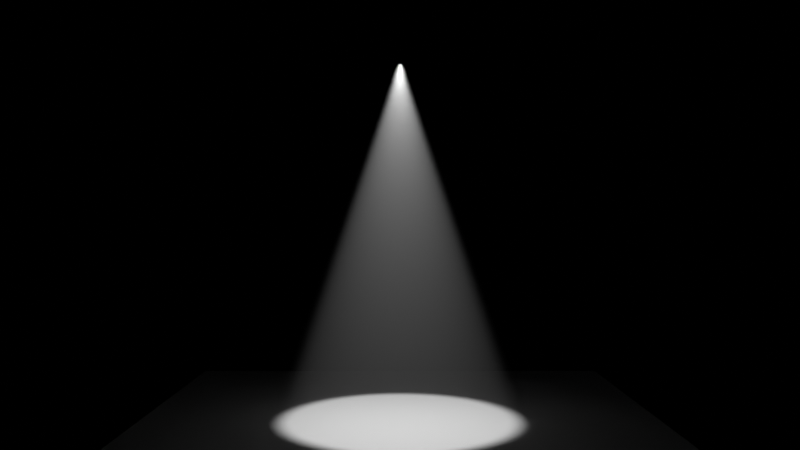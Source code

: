 # Source: ch09_05_volumetrics_solution.blend  (saved by Blender 5.3.31; exported with 4.5.12 LTS)
import bpy
from mathutils import Matrix  # noqa: F401  (used for matrix-valued properties, if any)

bpy.ops.wm.read_factory_settings(use_empty=True)
scene = bpy.context.scene
scene.name = 'SC_VOLUME'

# ---- materials (node trees are filled in below, after node groups)
mat_mat_floor = bpy.data.materials.new('MAT_Floor')
mat_mat_fog = bpy.data.materials.new('MAT_Fog')

# ---- material node trees
mat_mat_floor.use_nodes = True; mat_mat_floor.node_tree.nodes.clear()
_N = mat_mat_floor.node_tree.nodes; _L = mat_mat_floor.node_tree.links
n0 = _N.new('ShaderNodeBsdfPrincipled'); n0.name = 'Principled BSDF'; n0.location = (-200, 100)
n0.inputs[0].default_value = (0.5, 0.5, 0.5, 1.0)
n0.inputs[2].default_value = 1.0
n0.inputs[10].default_value = 0.005
n1 = _N.new('ShaderNodeOutputMaterial'); n1.name = 'Material Output'; n1.location = (200, 100)
_L.new(n0.outputs[0], n1.inputs[0])
n1.is_active_output = True
mat_mat_fog.use_nodes = True; mat_mat_fog.node_tree.nodes.clear()
_N = mat_mat_fog.node_tree.nodes; _L = mat_mat_fog.node_tree.links
n0 = _N.new('ShaderNodeOutputMaterial'); n0.name = 'Material Output'; n0.location = (0, 0)
n1 = _N.new('ShaderNodeVolumePrincipled'); n1.name = 'Principled Volume'; n1.location = (0, 0)
n1.inputs[2].default_value = 0.08
n1.inputs[4].default_value = 0.3
_L.new(n1.outputs[0], n0.inputs[1])
n0.is_active_output = True

# ---- world
world_wo_black = bpy.data.worlds.new('WO_Black'); scene.world = world_wo_black
world_wo_black.use_nodes = True; world_wo_black.node_tree.nodes.clear()
_N = world_wo_black.node_tree.nodes; _L = world_wo_black.node_tree.links
n0 = _N.new('ShaderNodeBackground'); n0.name = 'Background'; n0.location = (-200, 100)
n0.inputs[0].default_value = (0.0, 0.0, 0.0, 1.0)
n1 = _N.new('ShaderNodeOutputWorld'); n1.name = 'World Output'; n1.location = (200, 100)
_L.new(n0.outputs[0], n1.inputs[0])
n1.is_active_output = True

# ---- cameras
cam_cam = bpy.data.cameras.new('CAM')
cam_cam.lens = 35.0

# ---- lights
light_light_spot = bpy.data.lights.new('LIGHT_Spot', 'SPOT')
light_light_spot.energy = 3000.0
light_light_spot.shadow_soft_size = 0.05
light_light_spot.spot_blend = 0.3
light_light_spot.spot_size = 0.6981

# ---- meshes
me_me_floor = bpy.data.meshes.new('ME_Floor')
me_me_floor.from_pydata([(-4.0, -4.0, -0.05), (-4.0, -4.0, 0.05), (-4.0, 4.0, -0.05), (-4.0, 4.0, 0.05), (4.0, -4.0, -0.05), (4.0, -4.0, 0.05), (4.0, 4.0, -0.05), (4.0, 4.0, 0.05)], [], [(0, 1, 3, 2), (2, 3, 7, 6), (6, 7, 5, 4), (4, 5, 1, 0), (2, 6, 4, 0), (7, 3, 1, 5)])
me_me_floor.materials.append(mat_mat_floor)
me_me_floor.update()
me_me_fog = bpy.data.meshes.new('ME_Fog')
me_me_fog.from_pydata([(-4.0, -4.0, -3.0), (-4.0, -4.0, 3.0), (-4.0, 4.0, -3.0), (-4.0, 4.0, 3.0), (4.0, -4.0, -3.0), (4.0, -4.0, 3.0), (4.0, 4.0, -3.0), (4.0, 4.0, 3.0)], [], [(0, 1, 3, 2), (2, 3, 7, 6), (6, 7, 5, 4), (4, 5, 1, 0), (2, 6, 4, 0), (7, 3, 1, 5)])
me_me_fog.materials.append(mat_mat_fog)
me_me_fog.update()

# ---- objects
ob_floor = bpy.data.objects.new('Floor', me_me_floor)
ob_fog = bpy.data.objects.new('Fog', me_me_fog)
ob_light_spot = bpy.data.objects.new('LIGHT_Spot', light_light_spot)
ob_cam = bpy.data.objects.new('CAM', cam_cam)

# ---- transforms, parenting, visibility, modifiers, constraints
ob_floor.location = (0.0, 0.0, -0.05)
ob_fog.location = (0.0, 0.0, 3.0)
ob_fog.display_type = 'WIRE'
ob_light_spot.location = (0.0, 0.0, 5.5)
ob_cam.location = (0.0, -12.0, 3.0)
ob_cam.rotation_euler = (1.571, 0.0, 0.0)

# ---- collection membership
scene.collection.objects.link(ob_floor)
scene.collection.objects.link(ob_fog)
scene.collection.objects.link(ob_light_spot)
scene.collection.objects.link(ob_cam)

# ---- scene / render settings (as saved in the file)
scene.camera = ob_cam
scene.frame_start = 1; scene.frame_end = 250; scene.frame_set(1)
scene.render.engine = 'CYCLES'
scene.render.bake_bias = 0.0
scene.render.bake_samples = 0
scene.render.compositor_device = 'GPU'
scene.cycles.use_denoising = False
scene.eevee.use_volume_custom_range = False
scene.eevee.fast_gi_thickness_near = 0.1
scene.eevee.fast_gi_thickness_far = 0.0
scene.eevee.ray_tracing_options.screen_trace_thickness = 0.1
scene.view_settings.view_transform = 'Standard'
bpy.context.view_layer.update()

